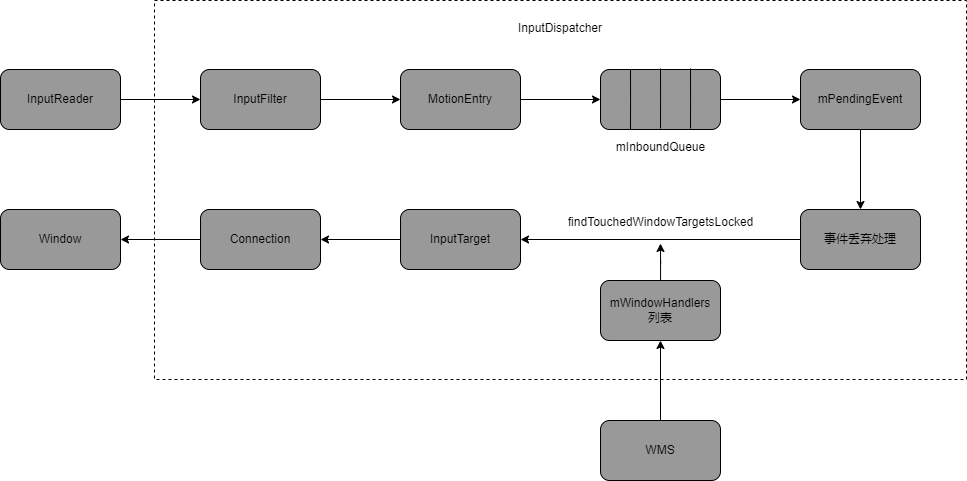

The diagram above was exported from draw.io. Its source (the exported page's mxGraphModel, read from the mxfile embedded in the PNG):
<mxGraphModel dx="1673" dy="887" grid="0" gridSize="10" guides="1" tooltips="1" connect="1" arrows="1" fold="1" page="1" pageScale="1" pageWidth="827" pageHeight="1169" math="0" shadow="0">
  <root>
    <mxCell id="0" />
    <mxCell id="1" parent="0" />
    <mxCell id="Z1xG4HzKoK3eIUHhEHey-3" value="" style="edgeStyle=orthogonalEdgeStyle;rounded=0;orthogonalLoop=1;jettySize=auto;html=1;" edge="1" parent="1" source="Z1xG4HzKoK3eIUHhEHey-1" target="Z1xG4HzKoK3eIUHhEHey-2">
      <mxGeometry relative="1" as="geometry" />
    </mxCell>
    <mxCell id="Z1xG4HzKoK3eIUHhEHey-1" value="InputReader" style="rounded=1;whiteSpace=wrap;html=1;fillColor=#999999;" vertex="1" parent="1">
      <mxGeometry x="352" y="358" width="120" height="60" as="geometry" />
    </mxCell>
    <mxCell id="Z1xG4HzKoK3eIUHhEHey-5" value="" style="edgeStyle=orthogonalEdgeStyle;rounded=0;orthogonalLoop=1;jettySize=auto;html=1;" edge="1" parent="1" source="Z1xG4HzKoK3eIUHhEHey-2" target="Z1xG4HzKoK3eIUHhEHey-4">
      <mxGeometry relative="1" as="geometry" />
    </mxCell>
    <mxCell id="Z1xG4HzKoK3eIUHhEHey-2" value="InputFilter" style="whiteSpace=wrap;html=1;fillColor=#999999;rounded=1;" vertex="1" parent="1">
      <mxGeometry x="552" y="358" width="120" height="60" as="geometry" />
    </mxCell>
    <mxCell id="Z1xG4HzKoK3eIUHhEHey-7" value="" style="edgeStyle=orthogonalEdgeStyle;rounded=0;orthogonalLoop=1;jettySize=auto;html=1;" edge="1" parent="1" source="Z1xG4HzKoK3eIUHhEHey-4" target="Z1xG4HzKoK3eIUHhEHey-6">
      <mxGeometry relative="1" as="geometry" />
    </mxCell>
    <mxCell id="Z1xG4HzKoK3eIUHhEHey-4" value="MotionEntry" style="whiteSpace=wrap;html=1;fillColor=#999999;rounded=1;" vertex="1" parent="1">
      <mxGeometry x="752" y="358" width="120" height="60" as="geometry" />
    </mxCell>
    <mxCell id="Z1xG4HzKoK3eIUHhEHey-14" value="" style="edgeStyle=orthogonalEdgeStyle;rounded=0;orthogonalLoop=1;jettySize=auto;html=1;endArrow=classic;endFill=1;" edge="1" parent="1" source="Z1xG4HzKoK3eIUHhEHey-6" target="Z1xG4HzKoK3eIUHhEHey-13">
      <mxGeometry relative="1" as="geometry" />
    </mxCell>
    <mxCell id="Z1xG4HzKoK3eIUHhEHey-6" value="" style="whiteSpace=wrap;html=1;fillColor=#999999;rounded=1;" vertex="1" parent="1">
      <mxGeometry x="952" y="358" width="120" height="60" as="geometry" />
    </mxCell>
    <mxCell id="Z1xG4HzKoK3eIUHhEHey-9" style="edgeStyle=orthogonalEdgeStyle;rounded=0;orthogonalLoop=1;jettySize=auto;html=1;exitX=0.25;exitY=0;exitDx=0;exitDy=0;entryX=0.25;entryY=1;entryDx=0;entryDy=0;endArrow=none;endFill=0;" edge="1" parent="1" source="Z1xG4HzKoK3eIUHhEHey-6" target="Z1xG4HzKoK3eIUHhEHey-6">
      <mxGeometry relative="1" as="geometry">
        <Array as="points">
          <mxPoint x="982" y="388" />
          <mxPoint x="982" y="388" />
        </Array>
      </mxGeometry>
    </mxCell>
    <mxCell id="Z1xG4HzKoK3eIUHhEHey-10" style="edgeStyle=orthogonalEdgeStyle;rounded=0;orthogonalLoop=1;jettySize=auto;html=1;exitX=0.25;exitY=0;exitDx=0;exitDy=0;entryX=0.25;entryY=1;entryDx=0;entryDy=0;endArrow=none;endFill=0;" edge="1" parent="1">
      <mxGeometry relative="1" as="geometry">
        <mxPoint x="1012" y="357" as="sourcePoint" />
        <mxPoint x="1012" y="417" as="targetPoint" />
        <Array as="points">
          <mxPoint x="1012" y="387" />
          <mxPoint x="1012" y="387" />
        </Array>
      </mxGeometry>
    </mxCell>
    <mxCell id="Z1xG4HzKoK3eIUHhEHey-11" style="edgeStyle=orthogonalEdgeStyle;rounded=0;orthogonalLoop=1;jettySize=auto;html=1;exitX=0.25;exitY=0;exitDx=0;exitDy=0;entryX=0.25;entryY=1;entryDx=0;entryDy=0;endArrow=none;endFill=0;" edge="1" parent="1">
      <mxGeometry relative="1" as="geometry">
        <mxPoint x="1042" y="357" as="sourcePoint" />
        <mxPoint x="1042" y="417" as="targetPoint" />
        <Array as="points">
          <mxPoint x="1042" y="387" />
          <mxPoint x="1042" y="387" />
        </Array>
      </mxGeometry>
    </mxCell>
    <mxCell id="Z1xG4HzKoK3eIUHhEHey-12" value="mInboundQueue" style="text;html=1;align=center;verticalAlign=middle;resizable=0;points=[];autosize=1;strokeColor=none;fillColor=none;" vertex="1" parent="1">
      <mxGeometry x="958.5" y="423" width="107" height="26" as="geometry" />
    </mxCell>
    <mxCell id="Z1xG4HzKoK3eIUHhEHey-16" value="" style="edgeStyle=orthogonalEdgeStyle;rounded=0;orthogonalLoop=1;jettySize=auto;html=1;endArrow=classic;endFill=1;" edge="1" parent="1" source="Z1xG4HzKoK3eIUHhEHey-13" target="Z1xG4HzKoK3eIUHhEHey-15">
      <mxGeometry relative="1" as="geometry" />
    </mxCell>
    <mxCell id="Z1xG4HzKoK3eIUHhEHey-13" value="mPendingEvent" style="whiteSpace=wrap;html=1;fillColor=#999999;rounded=1;" vertex="1" parent="1">
      <mxGeometry x="1152" y="358" width="120" height="60" as="geometry" />
    </mxCell>
    <mxCell id="Z1xG4HzKoK3eIUHhEHey-18" value="" style="edgeStyle=orthogonalEdgeStyle;rounded=0;orthogonalLoop=1;jettySize=auto;html=1;endArrow=classic;endFill=1;entryX=1;entryY=0.5;entryDx=0;entryDy=0;" edge="1" parent="1" source="Z1xG4HzKoK3eIUHhEHey-15" target="Z1xG4HzKoK3eIUHhEHey-19">
      <mxGeometry relative="1" as="geometry">
        <mxPoint x="1072" y="528" as="targetPoint" />
      </mxGeometry>
    </mxCell>
    <mxCell id="Z1xG4HzKoK3eIUHhEHey-15" value="事件丢弃处理" style="whiteSpace=wrap;html=1;fillColor=#999999;rounded=1;" vertex="1" parent="1">
      <mxGeometry x="1152" y="498" width="120" height="60" as="geometry" />
    </mxCell>
    <mxCell id="Z1xG4HzKoK3eIUHhEHey-22" value="" style="edgeStyle=orthogonalEdgeStyle;rounded=0;orthogonalLoop=1;jettySize=auto;html=1;endArrow=classic;endFill=1;" edge="1" parent="1" source="Z1xG4HzKoK3eIUHhEHey-19" target="Z1xG4HzKoK3eIUHhEHey-21">
      <mxGeometry relative="1" as="geometry" />
    </mxCell>
    <mxCell id="Z1xG4HzKoK3eIUHhEHey-19" value="InputTarget" style="whiteSpace=wrap;html=1;fillColor=#999999;rounded=1;" vertex="1" parent="1">
      <mxGeometry x="752" y="498" width="120" height="60" as="geometry" />
    </mxCell>
    <mxCell id="Z1xG4HzKoK3eIUHhEHey-24" value="" style="edgeStyle=orthogonalEdgeStyle;rounded=0;orthogonalLoop=1;jettySize=auto;html=1;endArrow=classic;endFill=1;" edge="1" parent="1" source="Z1xG4HzKoK3eIUHhEHey-21" target="Z1xG4HzKoK3eIUHhEHey-23">
      <mxGeometry relative="1" as="geometry" />
    </mxCell>
    <mxCell id="Z1xG4HzKoK3eIUHhEHey-21" value="Connection" style="whiteSpace=wrap;html=1;fillColor=#999999;rounded=1;" vertex="1" parent="1">
      <mxGeometry x="552" y="498" width="120" height="60" as="geometry" />
    </mxCell>
    <mxCell id="Z1xG4HzKoK3eIUHhEHey-23" value="Window" style="whiteSpace=wrap;html=1;fillColor=#999999;rounded=1;" vertex="1" parent="1">
      <mxGeometry x="352" y="498" width="120" height="60" as="geometry" />
    </mxCell>
    <mxCell id="Z1xG4HzKoK3eIUHhEHey-27" value="" style="edgeStyle=orthogonalEdgeStyle;rounded=0;orthogonalLoop=1;jettySize=auto;html=1;endArrow=none;endFill=0;startArrow=classic;startFill=1;" edge="1" parent="1" source="Z1xG4HzKoK3eIUHhEHey-25" target="Z1xG4HzKoK3eIUHhEHey-26">
      <mxGeometry relative="1" as="geometry" />
    </mxCell>
    <mxCell id="Z1xG4HzKoK3eIUHhEHey-29" value="" style="edgeStyle=orthogonalEdgeStyle;rounded=0;orthogonalLoop=1;jettySize=auto;html=1;startArrow=none;startFill=0;endArrow=classic;endFill=1;" edge="1" parent="1" source="Z1xG4HzKoK3eIUHhEHey-25">
      <mxGeometry relative="1" as="geometry">
        <mxPoint x="1012" y="532" as="targetPoint" />
      </mxGeometry>
    </mxCell>
    <mxCell id="Z1xG4HzKoK3eIUHhEHey-25" value="mWindowHandlers &lt;br&gt;列表" style="whiteSpace=wrap;html=1;fillColor=#999999;rounded=1;" vertex="1" parent="1">
      <mxGeometry x="952" y="569" width="120" height="60" as="geometry" />
    </mxCell>
    <mxCell id="Z1xG4HzKoK3eIUHhEHey-26" value="WMS" style="whiteSpace=wrap;html=1;fillColor=#999999;rounded=1;" vertex="1" parent="1">
      <mxGeometry x="952" y="709" width="120" height="60" as="geometry" />
    </mxCell>
    <mxCell id="Z1xG4HzKoK3eIUHhEHey-30" value="findTouchedWindowTargetsLocked" style="text;html=1;align=center;verticalAlign=middle;resizable=0;points=[];autosize=1;strokeColor=none;fillColor=none;" vertex="1" parent="1">
      <mxGeometry x="910.5" y="498" width="203" height="26" as="geometry" />
    </mxCell>
    <mxCell id="Z1xG4HzKoK3eIUHhEHey-31" value="" style="rounded=0;whiteSpace=wrap;html=1;fillColor=none;dashed=1;" vertex="1" parent="1">
      <mxGeometry x="506" y="289" width="812" height="379" as="geometry" />
    </mxCell>
    <mxCell id="Z1xG4HzKoK3eIUHhEHey-32" value="InputDispatcher" style="text;html=1;strokeColor=none;fillColor=none;align=center;verticalAlign=middle;whiteSpace=wrap;rounded=0;dashed=1;" vertex="1" parent="1">
      <mxGeometry x="882" y="302" width="60" height="30" as="geometry" />
    </mxCell>
  </root>
</mxGraphModel>